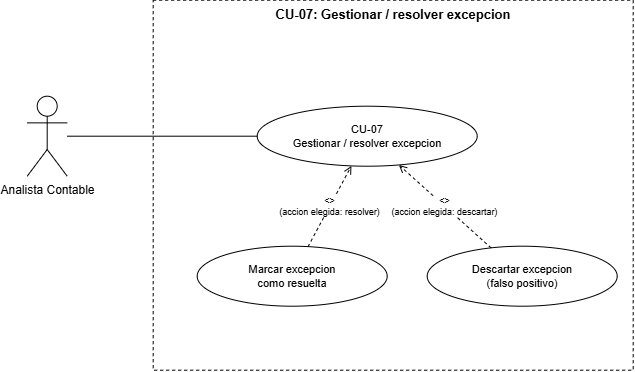

The diagram above was exported from draw.io. Its source (the exported page's mxGraphModel, read from the mxfile embedded in the PNG):
<mxGraphModel dx="956" dy="479" grid="1" gridSize="10" guides="1" tooltips="1" connect="1" arrows="1" fold="1" page="1" pageScale="1" pageWidth="827" pageHeight="1169" math="0" shadow="0">
  <root>
    <mxCell id="0" />
    <mxCell id="1" parent="0" />
    <mxCell id="KkzIqECG2pMNIr9760UM-1" parent="1" style="rounded=0;whiteSpace=wrap;html=1;verticalAlign=top;fontStyle=1;fontSize=13;dashed=1;" value="CU-07: Gestionar / resolver excepcion" vertex="1">
      <mxGeometry height="370" width="480" x="220" y="670" as="geometry" />
    </mxCell>
    <mxCell id="KkzIqECG2pMNIr9760UM-2" parent="1" style="shape=umlActor;verticalLabelPosition=bottom;verticalAlign=top;html=1;outlineConnect=0;" value="Analista Contable" vertex="1">
      <mxGeometry height="80" width="40" x="94" y="766" as="geometry" />
    </mxCell>
    <mxCell id="KkzIqECG2pMNIr9760UM-3" parent="1" style="ellipse;whiteSpace=wrap;html=1;fontSize=11;fillColor=none;" value="CU-07&#10;Gestionar / resolver excepcion" vertex="1">
      <mxGeometry height="60" width="220" x="324" y="776" as="geometry" />
    </mxCell>
    <mxCell id="KkzIqECG2pMNIr9760UM-4" parent="1" style="ellipse;whiteSpace=wrap;html=1;fontSize=11;fillColor=none;" value="Marcar excepcion&#10;como resuelta" vertex="1">
      <mxGeometry height="60" width="190" x="264" y="916" as="geometry" />
    </mxCell>
    <mxCell id="KkzIqECG2pMNIr9760UM-5" parent="1" style="ellipse;whiteSpace=wrap;html=1;fontSize=11;fillColor=none;" value="Descartar excepcion&#10;(falso positivo)" vertex="1">
      <mxGeometry height="60" width="190" x="494" y="916" as="geometry" />
    </mxCell>
    <mxCell id="KkzIqECG2pMNIr9760UM-6" edge="1" parent="1" source="KkzIqECG2pMNIr9760UM-2" style="edgeStyle=none;html=1;endArrow=none;" target="KkzIqECG2pMNIr9760UM-3">
      <mxGeometry relative="1" as="geometry" />
    </mxCell>
    <mxCell id="KkzIqECG2pMNIr9760UM-7" edge="1" parent="1" source="KkzIqECG2pMNIr9760UM-4" style="dashed=1;html=1;endArrow=open;fontSize=9;" target="KkzIqECG2pMNIr9760UM-3" value="&lt;&lt;extend&gt;&gt;&#10;(accion elegida: resolver)">
      <mxGeometry relative="1" as="geometry" />
    </mxCell>
    <mxCell id="KkzIqECG2pMNIr9760UM-8" edge="1" parent="1" source="KkzIqECG2pMNIr9760UM-5" style="dashed=1;html=1;endArrow=open;fontSize=9;" target="KkzIqECG2pMNIr9760UM-3" value="&lt;&lt;extend&gt;&gt;&#10;(accion elegida: descartar)">
      <mxGeometry relative="1" as="geometry" />
    </mxCell>
  </root>
</mxGraphModel>